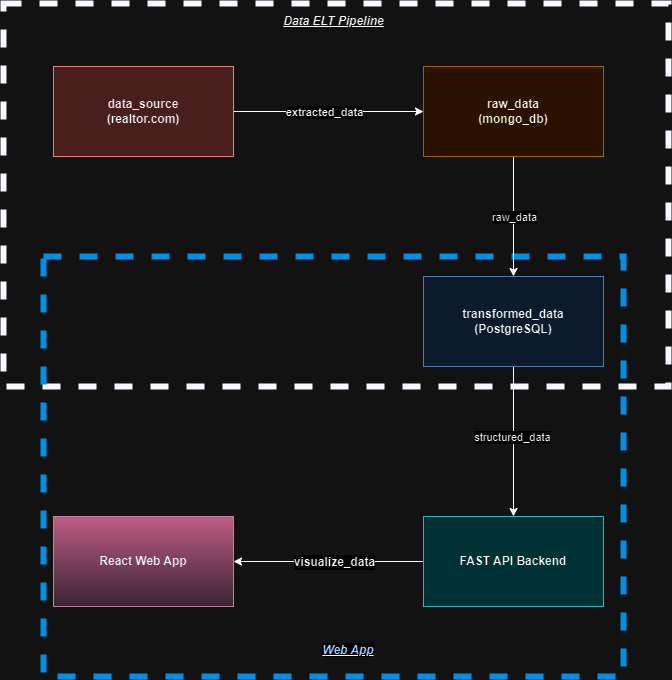

The diagram above was exported from draw.io. Its source (the exported page's mxGraphModel, read from the mxfile embedded in the PNG):
<mxGraphModel dx="1311" dy="856" grid="1" gridSize="10" guides="1" tooltips="1" connect="1" arrows="1" fold="1" page="1" pageScale="1" pageWidth="827" pageHeight="1169" math="0" shadow="0">
  <root>
    <mxCell id="0" />
    <mxCell id="pAzRzFOAPodxQ6otnzIr-24" value="elt_box" style="locked=1;" parent="0" />
    <mxCell id="pAzRzFOAPodxQ6otnzIr-32" value="" style="group" vertex="1" connectable="0" parent="pAzRzFOAPodxQ6otnzIr-24">
      <mxGeometry x="30" y="77" width="665" height="383" as="geometry" />
    </mxCell>
    <mxCell id="pAzRzFOAPodxQ6otnzIr-25" value="" style="html=1;dashed=1;whiteSpace=wrap;movable=1;resizable=1;rotatable=1;deletable=1;editable=1;locked=0;connectable=1;fillStyle=zigzag-line;fillColor=none;gradientColor=#ea6b66;strokeColor=#000033;gradientDirection=north;strokeWidth=6;container=1;" vertex="1" parent="pAzRzFOAPodxQ6otnzIr-32">
      <mxGeometry width="665" height="383.00000000000006" as="geometry" />
    </mxCell>
    <mxCell id="pAzRzFOAPodxQ6otnzIr-31" value="&lt;b&gt;&lt;u&gt;&lt;i&gt;Data ELT Pipeline&lt;/i&gt;&lt;/u&gt;&lt;/b&gt;" style="text;html=1;align=center;verticalAlign=middle;resizable=0;points=[];autosize=1;strokeColor=none;fillColor=none;" vertex="1" parent="pAzRzFOAPodxQ6otnzIr-32">
      <mxGeometry x="270" y="3.1054054054054054" width="120" height="30" as="geometry" />
    </mxCell>
    <mxCell id="pAzRzFOAPodxQ6otnzIr-28" value="web_app_box" parent="0" />
    <mxCell id="pAzRzFOAPodxQ6otnzIr-29" value="" style="html=1;dashed=1;whiteSpace=wrap;movable=1;resizable=1;rotatable=1;deletable=1;editable=1;locked=0;connectable=1;fillStyle=zigzag-line;fillColor=none;gradientColor=#ea6b66;strokeColor=#00aaff;gradientDirection=north;strokeWidth=6;" vertex="1" parent="pAzRzFOAPodxQ6otnzIr-28">
      <mxGeometry x="70" y="330" width="580" height="420" as="geometry" />
    </mxCell>
    <mxCell id="pAzRzFOAPodxQ6otnzIr-33" value="&lt;b style=&quot;forced-color-adjust: none; font-family: Helvetica; font-size: 12px; font-style: normal; font-variant-ligatures: normal; font-variant-caps: normal; letter-spacing: normal; orphans: 2; text-indent: 0px; text-transform: none; widows: 2; word-spacing: 0px; -webkit-text-stroke-width: 0px; white-space: nowrap; background-color: rgb(251, 251, 251); text-decoration-thickness: initial; text-decoration-style: initial; text-decoration-color: initial;&quot;&gt;&lt;u style=&quot;forced-color-adjust: none;&quot;&gt;&lt;i style=&quot;forced-color-adjust: none;&quot;&gt;&lt;font color=&quot;#00308f&quot;&gt;Web App&lt;/font&gt;&lt;/i&gt;&lt;/u&gt;&lt;/b&gt;" style="text;whiteSpace=wrap;html=1;align=center;" vertex="1" parent="pAzRzFOAPodxQ6otnzIr-28">
      <mxGeometry x="310" y="710" width="130" height="40" as="geometry" />
    </mxCell>
    <mxCell id="1" value="diagrams" parent="0" />
    <mxCell id="pAzRzFOAPodxQ6otnzIr-4" value="" style="edgeStyle=orthogonalEdgeStyle;rounded=0;orthogonalLoop=1;jettySize=auto;html=1;" edge="1" parent="1" source="pAzRzFOAPodxQ6otnzIr-2" target="pAzRzFOAPodxQ6otnzIr-3">
      <mxGeometry relative="1" as="geometry" />
    </mxCell>
    <mxCell id="pAzRzFOAPodxQ6otnzIr-9" value="&lt;b&gt;extracted_data&lt;/b&gt;" style="edgeLabel;html=1;align=center;verticalAlign=middle;resizable=0;points=[];" vertex="1" connectable="0" parent="pAzRzFOAPodxQ6otnzIr-4">
      <mxGeometry x="-0.1857" y="2" relative="1" as="geometry">
        <mxPoint x="13" y="2" as="offset" />
      </mxGeometry>
    </mxCell>
    <mxCell id="pAzRzFOAPodxQ6otnzIr-2" value="data_source&lt;br&gt;(realtor.com)" style="html=1;dashed=0;whiteSpace=wrap;fillColor=#f8cecc;strokeColor=#b85450;fontStyle=1" vertex="1" parent="1">
      <mxGeometry x="80" y="140" width="180" height="90" as="geometry" />
    </mxCell>
    <mxCell id="pAzRzFOAPodxQ6otnzIr-6" value="" style="edgeStyle=orthogonalEdgeStyle;rounded=0;orthogonalLoop=1;jettySize=auto;html=1;" edge="1" parent="1" source="pAzRzFOAPodxQ6otnzIr-3" target="pAzRzFOAPodxQ6otnzIr-5">
      <mxGeometry relative="1" as="geometry" />
    </mxCell>
    <mxCell id="pAzRzFOAPodxQ6otnzIr-10" value="raw_data" style="edgeLabel;html=1;align=center;verticalAlign=middle;resizable=0;points=[];" vertex="1" connectable="0" parent="pAzRzFOAPodxQ6otnzIr-6">
      <mxGeometry x="-0.2139" relative="1" as="geometry">
        <mxPoint y="13" as="offset" />
      </mxGeometry>
    </mxCell>
    <mxCell id="pAzRzFOAPodxQ6otnzIr-3" value="raw_data&lt;br&gt;(mongo_db)" style="html=1;dashed=0;whiteSpace=wrap;fillColor=#ffe6cc;strokeColor=#d79b00;fontStyle=1" vertex="1" parent="1">
      <mxGeometry x="450" y="140" width="180" height="90" as="geometry" />
    </mxCell>
    <mxCell id="pAzRzFOAPodxQ6otnzIr-8" value="" style="edgeStyle=orthogonalEdgeStyle;rounded=0;orthogonalLoop=1;jettySize=auto;html=1;" edge="1" parent="1" source="pAzRzFOAPodxQ6otnzIr-5" target="pAzRzFOAPodxQ6otnzIr-7">
      <mxGeometry relative="1" as="geometry" />
    </mxCell>
    <mxCell id="pAzRzFOAPodxQ6otnzIr-11" value="structured_data" style="edgeLabel;html=1;align=center;verticalAlign=middle;resizable=0;points=[];" vertex="1" connectable="0" parent="pAzRzFOAPodxQ6otnzIr-8">
      <mxGeometry x="-0.0562" y="-2" relative="1" as="geometry">
        <mxPoint as="offset" />
      </mxGeometry>
    </mxCell>
    <mxCell id="pAzRzFOAPodxQ6otnzIr-5" value="transformed_data&lt;br&gt;(PostgreSQL)" style="html=1;dashed=0;whiteSpace=wrap;fillColor=#dae8fc;strokeColor=#6c8ebf;fontStyle=1" vertex="1" parent="1">
      <mxGeometry x="450" y="350" width="180" height="90" as="geometry" />
    </mxCell>
    <mxCell id="pAzRzFOAPodxQ6otnzIr-18" value="" style="edgeStyle=orthogonalEdgeStyle;rounded=0;orthogonalLoop=1;jettySize=auto;html=1;" edge="1" parent="1" source="pAzRzFOAPodxQ6otnzIr-7" target="pAzRzFOAPodxQ6otnzIr-17">
      <mxGeometry relative="1" as="geometry" />
    </mxCell>
    <mxCell id="pAzRzFOAPodxQ6otnzIr-19" value="&lt;span style=&quot;font-size: 12px; font-weight: 700; text-wrap: wrap; background-color: rgb(251, 251, 251);&quot;&gt;visualize_data&lt;/span&gt;" style="edgeLabel;html=1;align=center;verticalAlign=middle;resizable=0;points=[];" vertex="1" connectable="0" parent="pAzRzFOAPodxQ6otnzIr-18">
      <mxGeometry x="0.1552" y="-2" relative="1" as="geometry">
        <mxPoint x="20" y="2" as="offset" />
      </mxGeometry>
    </mxCell>
    <mxCell id="pAzRzFOAPodxQ6otnzIr-7" value="FAST API Backend" style="html=1;dashed=0;whiteSpace=wrap;fontStyle=1;fillColor=#b0e3e6;strokeColor=#0e8088;" vertex="1" parent="1">
      <mxGeometry x="450" y="590" width="180" height="90" as="geometry" />
    </mxCell>
    <mxCell id="pAzRzFOAPodxQ6otnzIr-17" value="React Web App" style="html=1;dashed=0;whiteSpace=wrap;fontStyle=1;fillColor=#e6d0de;strokeColor=#996185;gradientColor=#d5739d;gradientDirection=north;" vertex="1" parent="1">
      <mxGeometry x="80" y="590" width="180" height="90" as="geometry" />
    </mxCell>
  </root>
</mxGraphModel>